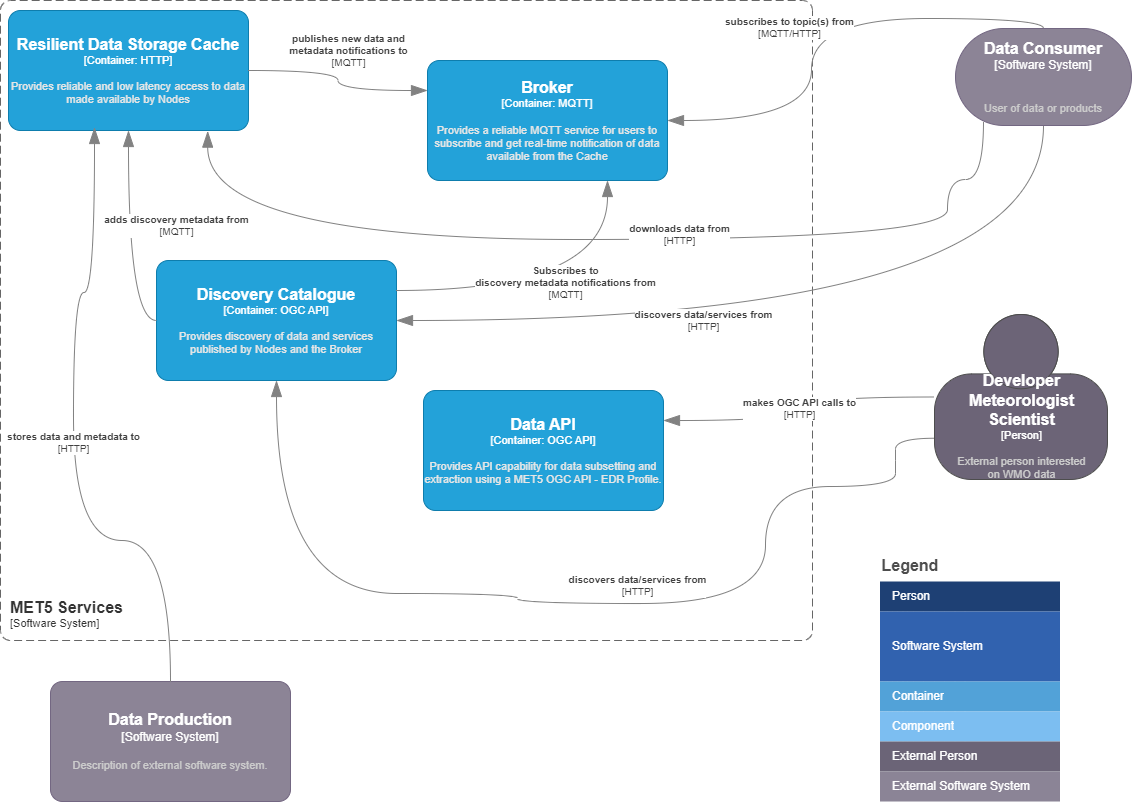

The diagram above was exported from draw.io. Its source (the exported page's mxGraphModel, read from the mxfile embedded in the PNG):
<mxGraphModel dx="2074" dy="1196" grid="0" gridSize="10" guides="1" tooltips="1" connect="1" arrows="1" fold="1" page="1" pageScale="1" pageWidth="1169" pageHeight="827" math="0" shadow="0">
  <root>
    <mxCell id="FnQ8eG9h2VAK-CslvSZ3-0" />
    <mxCell id="FnQ8eG9h2VAK-CslvSZ3-1" parent="FnQ8eG9h2VAK-CslvSZ3-0" />
    <object placeholders="1" c4Name="Data Consumer" c4Type="Software System" c4Description="&#10;User of data or products" label="&lt;font style=&quot;font-size: 16px&quot;&gt;&lt;b&gt;%c4Name%&lt;/b&gt;&lt;/font&gt;&lt;div&gt;[%c4Type%]&lt;/div&gt;&lt;br&gt;&lt;div&gt;&lt;font style=&quot;font-size: 11px&quot;&gt;&lt;font color=&quot;#cccccc&quot;&gt;%c4Description%&lt;/font&gt;&lt;/div&gt;" id="FnQ8eG9h2VAK-CslvSZ3-2">
      <mxCell style="rounded=1;whiteSpace=wrap;html=1;labelBackgroundColor=none;fillColor=#8C8496;fontColor=#ffffff;align=center;arcSize=50;strokeColor=#736782;metaEdit=1;resizable=1;points=[[0.25,0,0],[0.5,0,0],[0.75,0,0],[1,0.25,0],[1,0.5,0],[1,0.75,0],[0.75,1,0],[0.5,1,0],[0.25,1,0],[0,0.75,0],[0,0.5,0],[0,0.25,0]];" parent="FnQ8eG9h2VAK-CslvSZ3-1" vertex="1">
        <mxGeometry x="978" y="40" width="176" height="97" as="geometry" />
      </mxCell>
    </object>
    <object placeholders="1" c4Name="MET5 Services" c4Type="SystemScopeBoundary" c4Application="Software System" label="&lt;font style=&quot;font-size: 16px&quot;&gt;&lt;b&gt;&lt;div style=&quot;text-align: left&quot;&gt;%c4Name%&lt;/div&gt;&lt;/b&gt;&lt;/font&gt;&lt;div style=&quot;text-align: left&quot;&gt;[%c4Application%]&lt;/div&gt;" id="FnQ8eG9h2VAK-CslvSZ3-3">
      <mxCell style="rounded=1;fontSize=11;whiteSpace=wrap;html=1;dashed=1;arcSize=20;fillColor=none;strokeColor=#666666;fontColor=#333333;labelBackgroundColor=none;align=left;verticalAlign=bottom;labelBorderColor=none;spacingTop=0;spacing=10;dashPattern=8 4;metaEdit=1;rotatable=0;perimeter=rectanglePerimeter;noLabel=0;labelPadding=0;allowArrows=0;connectable=0;expand=0;recursiveResize=0;editable=1;pointerEvents=0;absoluteArcSize=1;points=[[0.25,0,0],[0.5,0,0],[0.75,0,0],[1,0.25,0],[1,0.5,0],[1,0.75,0],[0.75,1,0],[0.5,1,0],[0.25,1,0],[0,0.75,0],[0,0.5,0],[0,0.25,0]];direction=south;" parent="FnQ8eG9h2VAK-CslvSZ3-1" vertex="1">
        <mxGeometry x="23" y="12" width="812" height="640" as="geometry" />
      </mxCell>
    </object>
    <object placeholders="1" c4Name="Discovery Catalogue" c4Type="Container" c4Technology="OGC API" c4Description="Provides discovery of data and services published by Nodes and the Broker" label="&lt;font style=&quot;font-size: 16px&quot;&gt;&lt;b&gt;%c4Name%&lt;/b&gt;&lt;/font&gt;&lt;div&gt;[%c4Type%: %c4Technology%]&lt;/div&gt;&lt;br&gt;&lt;div&gt;&lt;font style=&quot;font-size: 11px&quot;&gt;&lt;font color=&quot;#E6E6E6&quot;&gt;%c4Description%&lt;/font&gt;&lt;/div&gt;" id="FnQ8eG9h2VAK-CslvSZ3-4">
      <mxCell style="rounded=1;whiteSpace=wrap;html=1;fontSize=11;labelBackgroundColor=none;fillColor=#23A2D9;fontColor=#ffffff;align=center;arcSize=10;strokeColor=#0E7DAD;metaEdit=1;resizable=0;points=[[0.25,0,0],[0.5,0,0],[0.75,0,0],[1,0.25,0],[1,0.5,0],[1,0.75,0],[0.75,1,0],[0.5,1,0],[0.25,1,0],[0,0.75,0],[0,0.5,0],[0,0.25,0]];" parent="FnQ8eG9h2VAK-CslvSZ3-1" vertex="1">
        <mxGeometry x="179" y="272" width="240" height="120" as="geometry" />
      </mxCell>
    </object>
    <object placeholders="1" c4Type="Relationship" c4Technology="MQTT/HTTP" c4Description="subscribes to topic(s) from" label="&lt;div style=&quot;text-align: left&quot;&gt;&lt;div style=&quot;text-align: center&quot;&gt;&lt;b&gt;%c4Description%&lt;/b&gt;&lt;/div&gt;&lt;div style=&quot;text-align: center&quot;&gt;[%c4Technology%]&lt;/div&gt;&lt;/div&gt;" id="FnQ8eG9h2VAK-CslvSZ3-5">
      <mxCell style="endArrow=blockThin;html=1;fontSize=10;fontColor=#404040;strokeWidth=1;endFill=1;strokeColor=#828282;elbow=vertical;metaEdit=1;endSize=14;startSize=14;jumpStyle=arc;jumpSize=16;rounded=0;edgeStyle=orthogonalEdgeStyle;curved=1;exitX=0.5;exitY=0;exitDx=0;exitDy=0;exitPerimeter=0;entryX=1;entryY=0.5;entryDx=0;entryDy=0;entryPerimeter=0;startFill=1;" parent="FnQ8eG9h2VAK-CslvSZ3-1" source="FnQ8eG9h2VAK-CslvSZ3-2" target="FnQ8eG9h2VAK-CslvSZ3-21" edge="1">
        <mxGeometry x="0.0282" y="-23" width="240" relative="1" as="geometry">
          <mxPoint x="460" y="420" as="sourcePoint" />
          <mxPoint x="700" y="420" as="targetPoint" />
          <mxPoint x="1" as="offset" />
        </mxGeometry>
      </mxCell>
    </object>
    <object placeholders="1" c4Type="Relationship" c4Technology="HTTP" c4Description="discovers data/services from" label="&lt;div style=&quot;text-align: left&quot;&gt;&lt;div style=&quot;text-align: center&quot;&gt;&lt;b&gt;%c4Description%&lt;/b&gt;&lt;/div&gt;&lt;div style=&quot;text-align: center&quot;&gt;[%c4Technology%]&lt;/div&gt;&lt;/div&gt;" id="FnQ8eG9h2VAK-CslvSZ3-6">
      <mxCell style="endArrow=blockThin;html=1;fontSize=10;fontColor=#404040;strokeWidth=1;endFill=1;strokeColor=#828282;elbow=vertical;metaEdit=1;endSize=14;startSize=14;jumpStyle=arc;jumpSize=16;rounded=0;edgeStyle=orthogonalEdgeStyle;curved=1;exitX=0.5;exitY=1;exitDx=0;exitDy=0;exitPerimeter=0;entryX=1;entryY=0.5;entryDx=0;entryDy=0;entryPerimeter=0;" parent="FnQ8eG9h2VAK-CslvSZ3-1" source="FnQ8eG9h2VAK-CslvSZ3-2" target="FnQ8eG9h2VAK-CslvSZ3-4" edge="1">
        <mxGeometry x="0.2708" width="240" relative="1" as="geometry">
          <mxPoint x="460" y="420" as="sourcePoint" />
          <mxPoint x="619" y="343" as="targetPoint" />
          <mxPoint as="offset" />
        </mxGeometry>
      </mxCell>
    </object>
    <mxCell id="FnQ8eG9h2VAK-CslvSZ3-7" value="Legend" style="align=left;fontSize=16;fontStyle=1;strokeColor=none;fillColor=none;fontColor=#4D4D4D;spacingTop=-8;resizable=0;" parent="FnQ8eG9h2VAK-CslvSZ3-1" vertex="1">
      <mxGeometry x="902.5" y="565" width="180" height="30" as="geometry" />
    </mxCell>
    <mxCell id="FnQ8eG9h2VAK-CslvSZ3-8" value="" style="shape=table;html=1;whiteSpace=wrap;startSize=0;container=1;collapsible=0;childLayout=tableLayout;fillColor=none;align=left;spacingLeft=10;strokeColor=none;rounded=1;arcSize=11;fontColor=#FFFFFF;resizable=0;points=[[0.25,0,0],[0.5,0,0],[0.75,0,0],[1,0.25,0],[1,0.5,0],[1,0.75,0],[0.75,1,0],[0.5,1,0],[0.25,1,0],[0,0.75,0],[0,0.5,0],[0,0.25,0]];" parent="FnQ8eG9h2VAK-CslvSZ3-1" vertex="1">
      <mxGeometry x="902.5" y="593" width="180" height="220" as="geometry" />
    </mxCell>
    <mxCell id="FnQ8eG9h2VAK-CslvSZ3-9" value="Person" style="shape=partialRectangle;html=1;whiteSpace=wrap;connectable=0;fillColor=#1E4074;top=0;left=0;bottom=0;right=0;overflow=hidden;pointerEvents=1;align=left;spacingLeft=10;strokeColor=none;fontColor=#FFFFFF;" parent="FnQ8eG9h2VAK-CslvSZ3-8" vertex="1">
      <mxGeometry width="180" height="30" as="geometry" />
    </mxCell>
    <mxCell id="FnQ8eG9h2VAK-CslvSZ3-10" value="Software System" style="shape=partialRectangle;html=1;whiteSpace=wrap;connectable=0;fillColor=#3162AF;top=0;left=0;bottom=0;right=0;overflow=hidden;pointerEvents=1;align=left;spacingLeft=10;fontColor=#FFFFFF;" parent="FnQ8eG9h2VAK-CslvSZ3-8" vertex="1">
      <mxGeometry y="30" width="180" height="70" as="geometry" />
    </mxCell>
    <mxCell id="FnQ8eG9h2VAK-CslvSZ3-11" value="Container" style="shape=partialRectangle;html=1;whiteSpace=wrap;connectable=0;fillColor=#52A2D8;top=0;left=0;bottom=0;right=0;overflow=hidden;pointerEvents=1;align=left;spacingLeft=10;fontColor=#FFFFFF;" parent="FnQ8eG9h2VAK-CslvSZ3-8" vertex="1">
      <mxGeometry y="100" width="180" height="30" as="geometry" />
    </mxCell>
    <mxCell id="FnQ8eG9h2VAK-CslvSZ3-12" value="Component" style="shape=partialRectangle;html=1;whiteSpace=wrap;connectable=0;fillColor=#7CBEF1;top=0;left=0;bottom=0;right=0;overflow=hidden;pointerEvents=1;align=left;spacingLeft=10;fontColor=#FFFFFF;" parent="FnQ8eG9h2VAK-CslvSZ3-8" vertex="1">
      <mxGeometry y="130" width="180" height="30" as="geometry" />
    </mxCell>
    <mxCell id="FnQ8eG9h2VAK-CslvSZ3-13" value="External Person" style="shape=partialRectangle;html=1;whiteSpace=wrap;connectable=0;fillColor=#6B6477;top=0;left=0;bottom=0;right=0;overflow=hidden;pointerEvents=1;align=left;spacingLeft=10;fontColor=#FFFFFF;" parent="FnQ8eG9h2VAK-CslvSZ3-8" vertex="1">
      <mxGeometry y="160" width="180" height="30" as="geometry" />
    </mxCell>
    <mxCell id="FnQ8eG9h2VAK-CslvSZ3-14" value="External Software System" style="shape=partialRectangle;html=1;whiteSpace=wrap;connectable=0;fillColor=#8B8496;top=0;left=0;bottom=0;right=0;overflow=hidden;pointerEvents=1;align=left;spacingLeft=10;fontColor=#FFFFFF;" parent="FnQ8eG9h2VAK-CslvSZ3-8" vertex="1">
      <mxGeometry y="190" width="180" height="30" as="geometry" />
    </mxCell>
    <object placeholders="1" c4Name="Developer &#10;Meteorologist &#10;Scientist" c4Type="Person" c4Description="External person interested &#10;on WMO data" label="&lt;font style=&quot;font-size: 16px&quot;&gt;&lt;b&gt;%c4Name%&lt;/b&gt;&lt;/font&gt;&lt;div&gt;[%c4Type%]&lt;/div&gt;&lt;br&gt;&lt;div&gt;&lt;font style=&quot;font-size: 11px&quot;&gt;&lt;font color=&quot;#cccccc&quot;&gt;%c4Description%&lt;/font&gt;&lt;/div&gt;" id="FnQ8eG9h2VAK-CslvSZ3-15">
      <mxCell style="html=1;fontSize=11;dashed=0;whitespace=wrap;fillColor=#6C6477;strokeColor=#4D4D4D;fontColor=#ffffff;shape=mxgraph.c4.person2;align=center;metaEdit=1;points=[[0.5,0,0],[1,0.5,0],[1,0.75,0],[0.75,1,0],[0.5,1,0],[0.25,1,0],[0,0.75,0],[0,0.5,0]];resizable=1;" parent="FnQ8eG9h2VAK-CslvSZ3-1" vertex="1">
        <mxGeometry x="957" y="326" width="173" height="165" as="geometry" />
      </mxCell>
    </object>
    <object placeholders="1" c4Type="Relationship" c4Technology="HTTP" c4Description="discovers data/services from" label="&lt;div style=&quot;text-align: left&quot;&gt;&lt;div style=&quot;text-align: center&quot;&gt;&lt;b&gt;%c4Description%&lt;/b&gt;&lt;/div&gt;&lt;div style=&quot;text-align: center&quot;&gt;[%c4Technology%]&lt;/div&gt;&lt;/div&gt;" id="FnQ8eG9h2VAK-CslvSZ3-16">
      <mxCell style="endArrow=blockThin;html=1;fontSize=10;fontColor=#404040;strokeWidth=1;endFill=1;strokeColor=#828282;elbow=vertical;metaEdit=1;endSize=14;startSize=14;jumpStyle=arc;jumpSize=16;rounded=0;edgeStyle=orthogonalEdgeStyle;curved=1;entryX=0.5;entryY=1;entryDx=0;entryDy=0;entryPerimeter=0;exitX=0;exitY=0.75;exitDx=0;exitDy=0;exitPerimeter=0;" parent="FnQ8eG9h2VAK-CslvSZ3-1" source="FnQ8eG9h2VAK-CslvSZ3-15" target="FnQ8eG9h2VAK-CslvSZ3-4" edge="1">
        <mxGeometry x="-0.1161" y="-18" width="240" relative="1" as="geometry">
          <mxPoint x="948" y="468" as="sourcePoint" />
          <mxPoint x="592" y="447" as="targetPoint" />
          <mxPoint as="offset" />
          <Array as="points">
            <mxPoint x="918" y="472" />
            <mxPoint x="918" y="498" />
            <mxPoint x="788" y="498" />
            <mxPoint x="788" y="615" />
            <mxPoint x="540" y="615" />
            <mxPoint x="540" y="605" />
            <mxPoint x="420" y="605" />
            <mxPoint x="299" y="510" />
          </Array>
        </mxGeometry>
      </mxCell>
    </object>
    <object placeholders="1" c4Name="Resilient Data Storage Cache" c4Type="Container" c4Technology="HTTP" c4Description="Provides reliable and low latency access to data made available by Nodes" label="&lt;font style=&quot;font-size: 16px&quot;&gt;&lt;b&gt;%c4Name%&lt;/b&gt;&lt;/font&gt;&lt;div&gt;[%c4Type%: %c4Technology%]&lt;/div&gt;&lt;br&gt;&lt;div&gt;&lt;font style=&quot;font-size: 11px&quot;&gt;&lt;font color=&quot;#E6E6E6&quot;&gt;%c4Description%&lt;/font&gt;&lt;/div&gt;" id="FnQ8eG9h2VAK-CslvSZ3-17">
      <mxCell style="rounded=1;whiteSpace=wrap;html=1;fontSize=11;labelBackgroundColor=none;fillColor=#23A2D9;fontColor=#ffffff;align=center;arcSize=10;strokeColor=#0E7DAD;metaEdit=1;resizable=0;points=[[0.25,0,0],[0.5,0,0],[0.75,0,0],[1,0.25,0],[1,0.5,0],[1,0.75,0],[0.75,1,0],[0.5,1,0],[0.25,1,0],[0,0.75,0],[0,0.5,0],[0,0.25,0]];" parent="FnQ8eG9h2VAK-CslvSZ3-1" vertex="1">
        <mxGeometry x="31" y="22" width="240" height="120" as="geometry" />
      </mxCell>
    </object>
    <object placeholders="1" c4Type="Relationship" c4Technology="MQTT" c4Description="adds discovery metadata from" label="&lt;div style=&quot;text-align: left; font-size: 10px;&quot;&gt;&lt;div style=&quot;text-align: center; font-size: 10px;&quot;&gt;&lt;b style=&quot;font-size: 10px;&quot;&gt;%c4Description%&lt;/b&gt;&lt;/div&gt;&lt;div style=&quot;text-align: center; font-size: 10px;&quot;&gt;[%c4Technology%]&lt;/div&gt;&lt;/div&gt;" id="FnQ8eG9h2VAK-CslvSZ3-18">
      <mxCell style="endArrow=blockThin;html=1;fontSize=10;fontColor=#404040;strokeWidth=1;endFill=1;strokeColor=#828282;elbow=vertical;metaEdit=1;endSize=14;startSize=14;jumpStyle=arc;jumpSize=16;rounded=0;edgeStyle=orthogonalEdgeStyle;curved=1;exitX=0;exitY=0.5;exitDx=0;exitDy=0;exitPerimeter=0;entryX=0.5;entryY=1;entryDx=0;entryDy=0;entryPerimeter=0;" parent="FnQ8eG9h2VAK-CslvSZ3-1" source="FnQ8eG9h2VAK-CslvSZ3-4" target="FnQ8eG9h2VAK-CslvSZ3-17" edge="1">
        <mxGeometry x="0.1283" y="-48" width="240" relative="1" as="geometry">
          <mxPoint x="297" y="101" as="sourcePoint" />
          <mxPoint x="167" y="155" as="targetPoint" />
          <mxPoint as="offset" />
        </mxGeometry>
      </mxCell>
    </object>
    <object placeholders="1" c4Type="Relationship" c4Technology="MQTT" c4Description="Subscribes to&#10;discovery metadata notifications from" label="&lt;div style=&quot;text-align: left&quot;&gt;&lt;div style=&quot;text-align: center&quot;&gt;&lt;b&gt;%c4Description%&lt;/b&gt;&lt;/div&gt;&lt;div style=&quot;text-align: center&quot;&gt;[%c4Technology%]&lt;/div&gt;&lt;/div&gt;" id="FnQ8eG9h2VAK-CslvSZ3-19">
      <mxCell style="endArrow=blockThin;html=1;fontSize=10;fontColor=#404040;strokeWidth=1;endFill=1;strokeColor=#828282;elbow=vertical;metaEdit=1;endSize=14;startSize=14;jumpStyle=arc;jumpSize=16;rounded=0;edgeStyle=orthogonalEdgeStyle;exitX=1;exitY=0.25;exitDx=0;exitDy=0;exitPerimeter=0;entryX=0.75;entryY=1;entryDx=0;entryDy=0;entryPerimeter=0;curved=1;" parent="FnQ8eG9h2VAK-CslvSZ3-1" source="FnQ8eG9h2VAK-CslvSZ3-4" target="FnQ8eG9h2VAK-CslvSZ3-21" edge="1">
        <mxGeometry x="0.053" y="8" width="240" relative="1" as="geometry">
          <mxPoint x="532" y="228" as="sourcePoint" />
          <mxPoint x="772" y="228" as="targetPoint" />
          <mxPoint as="offset" />
        </mxGeometry>
      </mxCell>
    </object>
    <object placeholders="1" c4Type="Relationship" c4Technology="HTTP" c4Description="downloads data from" label="&lt;div style=&quot;text-align: left&quot;&gt;&lt;div style=&quot;text-align: center&quot;&gt;&lt;b&gt;%c4Description%&lt;/b&gt;&lt;/div&gt;&lt;div style=&quot;text-align: center&quot;&gt;[%c4Technology%]&lt;/div&gt;&lt;/div&gt;" id="FnQ8eG9h2VAK-CslvSZ3-20">
      <mxCell style="endArrow=blockThin;html=1;fontSize=10;fontColor=#404040;strokeWidth=1;endFill=1;strokeColor=#828282;elbow=vertical;metaEdit=1;endSize=14;startSize=14;jumpStyle=arc;jumpSize=16;rounded=0;edgeStyle=orthogonalEdgeStyle;curved=1;entryX=0.83;entryY=1.005;entryDx=0;entryDy=0;entryPerimeter=0;exitX=0.159;exitY=0.959;exitDx=0;exitDy=0;exitPerimeter=0;" parent="FnQ8eG9h2VAK-CslvSZ3-1" source="FnQ8eG9h2VAK-CslvSZ3-2" target="FnQ8eG9h2VAK-CslvSZ3-17" edge="1">
        <mxGeometry x="-0.1579" y="-5" width="240" relative="1" as="geometry">
          <mxPoint x="276" y="409" as="sourcePoint" />
          <mxPoint x="516" y="409" as="targetPoint" />
          <Array as="points">
            <mxPoint x="1006" y="191" />
            <mxPoint x="970" y="191" />
            <mxPoint x="970" y="251" />
            <mxPoint x="230" y="251" />
          </Array>
          <mxPoint as="offset" />
        </mxGeometry>
      </mxCell>
    </object>
    <object placeholders="1" c4Name="Broker" c4Type="Container" c4Technology="MQTT" c4Description="Provides a reliable MQTT service for users to subscribe and get real-time notification of data available from the Cache" label="&lt;font style=&quot;font-size: 16px&quot;&gt;&lt;b&gt;%c4Name%&lt;/b&gt;&lt;/font&gt;&lt;div&gt;[%c4Type%: %c4Technology%]&lt;/div&gt;&lt;br&gt;&lt;div&gt;&lt;font style=&quot;font-size: 11px&quot;&gt;&lt;font color=&quot;#E6E6E6&quot;&gt;%c4Description%&lt;/font&gt;&lt;/div&gt;" id="FnQ8eG9h2VAK-CslvSZ3-21">
      <mxCell style="rounded=1;whiteSpace=wrap;html=1;fontSize=11;labelBackgroundColor=none;fillColor=#23A2D9;fontColor=#ffffff;align=center;arcSize=10;strokeColor=#0E7DAD;metaEdit=1;resizable=0;points=[[0.25,0,0],[0.5,0,0],[0.75,0,0],[1,0.25,0],[1,0.5,0],[1,0.75,0],[0.75,1,0],[0.5,1,0],[0.25,1,0],[0,0.75,0],[0,0.5,0],[0,0.25,0]];" parent="FnQ8eG9h2VAK-CslvSZ3-1" vertex="1">
        <mxGeometry x="450" y="72" width="240" height="120" as="geometry" />
      </mxCell>
    </object>
    <object placeholders="1" c4Name="Data Production" c4Type="Software System" c4Description="Description of external software system." label="&lt;font style=&quot;font-size: 16px&quot;&gt;&lt;b&gt;%c4Name%&lt;/b&gt;&lt;/font&gt;&lt;div&gt;[%c4Type%]&lt;/div&gt;&lt;br&gt;&lt;div&gt;&lt;font style=&quot;font-size: 11px&quot;&gt;&lt;font color=&quot;#cccccc&quot;&gt;%c4Description%&lt;/font&gt;&lt;/div&gt;" id="FnQ8eG9h2VAK-CslvSZ3-22">
      <mxCell style="rounded=1;whiteSpace=wrap;html=1;labelBackgroundColor=none;fillColor=#8C8496;fontColor=#ffffff;align=center;arcSize=10;strokeColor=#736782;metaEdit=1;resizable=0;points=[[0.25,0,0],[0.5,0,0],[0.75,0,0],[1,0.25,0],[1,0.5,0],[1,0.75,0],[0.75,1,0],[0.5,1,0],[0.25,1,0],[0,0.75,0],[0,0.5,0],[0,0.25,0]];" parent="FnQ8eG9h2VAK-CslvSZ3-1" vertex="1">
        <mxGeometry x="73" y="693" width="240" height="120" as="geometry" />
      </mxCell>
    </object>
    <object placeholders="1" c4Type="Relationship" c4Technology="HTTP" c4Description="stores data and metadata to" label="&lt;div style=&quot;text-align: left&quot;&gt;&lt;div style=&quot;text-align: center&quot;&gt;&lt;b&gt;%c4Description%&lt;/b&gt;&lt;/div&gt;&lt;div style=&quot;text-align: center&quot;&gt;[%c4Technology%]&lt;/div&gt;&lt;/div&gt;" id="FnQ8eG9h2VAK-CslvSZ3-23">
      <mxCell style="endArrow=blockThin;html=1;fontSize=10;fontColor=#404040;strokeWidth=1;endFill=1;strokeColor=#828282;elbow=vertical;metaEdit=1;endSize=14;startSize=14;jumpStyle=arc;jumpSize=16;rounded=0;edgeStyle=orthogonalEdgeStyle;curved=1;exitX=0.5;exitY=0;exitDx=0;exitDy=0;exitPerimeter=0;" parent="FnQ8eG9h2VAK-CslvSZ3-1" source="FnQ8eG9h2VAK-CslvSZ3-22" edge="1">
        <mxGeometry width="240" relative="1" as="geometry">
          <mxPoint x="471" y="477" as="sourcePoint" />
          <mxPoint x="117" y="139" as="targetPoint" />
          <Array as="points">
            <mxPoint x="193" y="552" />
            <mxPoint x="96" y="552" />
            <mxPoint x="96" y="304" />
            <mxPoint x="117" y="304" />
          </Array>
        </mxGeometry>
      </mxCell>
    </object>
    <object placeholders="1" c4Type="Relationship" c4Technology="MQTT" c4Description="publishes new data and&#10;metadata notifications to" label="&lt;div style=&quot;text-align: left&quot;&gt;&lt;div style=&quot;text-align: center&quot;&gt;&lt;b&gt;%c4Description%&lt;/b&gt;&lt;/div&gt;&lt;div style=&quot;text-align: center&quot;&gt;[%c4Technology%]&lt;/div&gt;&lt;/div&gt;" id="FnQ8eG9h2VAK-CslvSZ3-24">
      <mxCell style="endArrow=blockThin;html=1;fontSize=10;fontColor=#404040;strokeWidth=1;endFill=1;strokeColor=#828282;elbow=vertical;metaEdit=1;endSize=14;startSize=14;jumpStyle=arc;jumpSize=16;rounded=0;edgeStyle=orthogonalEdgeStyle;exitX=1;exitY=0.5;exitDx=0;exitDy=0;exitPerimeter=0;entryX=0;entryY=0.25;entryDx=0;entryDy=0;entryPerimeter=0;curved=1;" parent="FnQ8eG9h2VAK-CslvSZ3-1" source="FnQ8eG9h2VAK-CslvSZ3-17" target="FnQ8eG9h2VAK-CslvSZ3-21" edge="1">
        <mxGeometry x="-0.1005" y="23" width="240" relative="1" as="geometry">
          <mxPoint x="571" y="583" as="sourcePoint" />
          <mxPoint x="582" y="82" as="targetPoint" />
          <mxPoint x="-13" y="-21" as="offset" />
        </mxGeometry>
      </mxCell>
    </object>
    <object placeholders="1" c4Name="Data API" c4Type="Container" c4Technology="OGC API" c4Description="Provides API capability for data subsetting and extraction using a MET5 OGC API - EDR Profile." label="&lt;font style=&quot;font-size: 16px&quot;&gt;&lt;b&gt;%c4Name%&lt;/b&gt;&lt;/font&gt;&lt;div&gt;[%c4Type%: %c4Technology%]&lt;/div&gt;&lt;br&gt;&lt;div&gt;&lt;font style=&quot;font-size: 11px&quot;&gt;&lt;font color=&quot;#E6E6E6&quot;&gt;%c4Description%&lt;/font&gt;&lt;/div&gt;" id="FnQ8eG9h2VAK-CslvSZ3-25">
      <mxCell style="rounded=1;whiteSpace=wrap;html=1;fontSize=11;labelBackgroundColor=none;fillColor=#23A2D9;fontColor=#ffffff;align=center;arcSize=10;strokeColor=#0E7DAD;metaEdit=1;resizable=0;points=[[0.25,0,0],[0.5,0,0],[0.75,0,0],[1,0.25,0],[1,0.5,0],[1,0.75,0],[0.75,1,0],[0.5,1,0],[0.25,1,0],[0,0.75,0],[0,0.5,0],[0,0.25,0]];" parent="FnQ8eG9h2VAK-CslvSZ3-1" vertex="1">
        <mxGeometry x="446" y="402" width="240" height="120" as="geometry" />
      </mxCell>
    </object>
    <object placeholders="1" c4Type="Relationship" c4Technology="HTTP" c4Description="makes OGC API calls to" label="&lt;div style=&quot;text-align: left&quot;&gt;&lt;div style=&quot;text-align: center&quot;&gt;&lt;b&gt;%c4Description%&lt;/b&gt;&lt;/div&gt;&lt;div style=&quot;text-align: center&quot;&gt;[%c4Technology%]&lt;/div&gt;&lt;/div&gt;" id="FnQ8eG9h2VAK-CslvSZ3-26">
      <mxCell style="endArrow=blockThin;html=1;fontSize=10;fontColor=#404040;strokeWidth=1;endFill=1;strokeColor=#828282;elbow=vertical;metaEdit=1;endSize=14;startSize=14;jumpStyle=arc;jumpSize=16;rounded=0;edgeStyle=orthogonalEdgeStyle;exitX=0;exitY=0.5;exitDx=0;exitDy=0;exitPerimeter=0;entryX=1;entryY=0.25;entryDx=0;entryDy=0;entryPerimeter=0;curved=1;" parent="FnQ8eG9h2VAK-CslvSZ3-1" source="FnQ8eG9h2VAK-CslvSZ3-15" target="FnQ8eG9h2VAK-CslvSZ3-25" edge="1">
        <mxGeometry width="240" relative="1" as="geometry">
          <mxPoint x="536" y="394" as="sourcePoint" />
          <mxPoint x="776" y="394" as="targetPoint" />
        </mxGeometry>
      </mxCell>
    </object>
  </root>
</mxGraphModel>